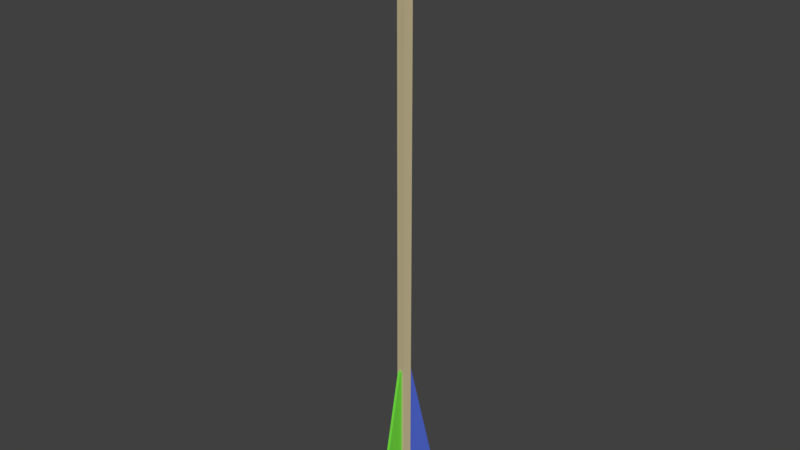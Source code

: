 # Source: Arrow.blend  (saved by Blender 2.78.0; exported with 4.5.12 LTS)
import bpy
from mathutils import Matrix  # noqa: F401  (used for matrix-valued properties, if any)

bpy.ops.wm.read_factory_settings(use_empty=True)
scene = bpy.context.scene
scene.name = 'Scene'

# ---- collections
col_collection_1 = bpy.data.collections.new('Collection 1'); scene.collection.children.link(col_collection_1)

# ---- materials (node trees are filled in below, after node groups)
mat_arrow = bpy.data.materials.new('Arrow')
mat_arrow.alpha_threshold = 0.0
mat_arrow.use_transparent_shadow = False
mat_arrow.diffuse_color = (0.5382, 0.4621, 0.2732, 1.0)
mat_arrow.roughness = 0.5
mat_arrow.specular_intensity = 0.0
mat_side_feathers = bpy.data.materials.new('Side Feathers')
mat_side_feathers.alpha_threshold = 0.0
mat_side_feathers.use_transparent_shadow = False
mat_side_feathers.diffuse_color = (0.06976, 0.1163, 0.5382, 1.0)
mat_side_feathers.roughness = 0.5
mat_side_feathers.specular_intensity = 0.0
mat_cockfeather = bpy.data.materials.new('CockFeather')
mat_cockfeather.alpha_threshold = 0.0
mat_cockfeather.use_transparent_shadow = False
mat_cockfeather.diffuse_color = (0.1876, 0.8, 0.0577, 1.0)
mat_cockfeather.roughness = 0.5
mat_cockfeather.specular_intensity = 0.0
mat_nock = bpy.data.materials.new('Nock')
mat_nock.alpha_threshold = 0.0
mat_nock.use_transparent_shadow = False
mat_nock.diffuse_color = (0.1237, 0.03589, 0.02175, 1.0)
mat_nock.roughness = 0.5
mat_nock.specular_intensity = 0.0
mat_arrowhead = bpy.data.materials.new('ArrowHead')
mat_arrowhead.alpha_threshold = 0.0
mat_arrowhead.use_transparent_shadow = False
mat_arrowhead.diffuse_color = (0.04696, 0.04696, 0.04696, 1.0)
mat_arrowhead.roughness = 0.5
mat_arrowhead.specular_intensity = 0.0

# ---- material node trees

# ---- world
world_world = bpy.data.worlds.new('World'); scene.world = world_world
world_world.color = (0.05088, 0.05088, 0.05088)
world_world.use_sun_shadow = False
world_world.sun_shadow_jitter_overblur = 0.0
world_world.cycles.sampling_method = 'MANUAL'

# ---- meshes
me_cylinder = bpy.data.meshes.new('Cylinder')
me_cylinder.from_pydata([(0.0, 1.0, -1.714), (0.0, 1.0, 1.573), (0.9511, 0.309, -1.714), (0.9511, 0.309, 1.573), (0.5878, -0.809, -1.714), (0.5878, -0.809, 1.573), (-0.5878, -0.809, -1.714), (-0.5878, -0.809, 1.573), (-0.9511, 0.309, -1.714), (-0.9511, 0.309, 1.573), (0.0, 1.0, -1.622), (0.9511, 0.309, -1.622), (0.5878, -0.809, -1.622), (-0.5878, -0.809, -1.622), (-0.9511, 0.309, -1.622), (3.586e-08, 2.15, -1.679), (2.045, 0.6643, -1.679), (1.264, -1.739, -1.679), (-1.264, -1.739, -1.679), (-2.045, 0.6643, -1.679), (-4.424e-08, 0.08364, -1.969), (0.07954, 0.02584, -1.969), (0.04916, -0.06766, -1.969), (-0.04916, -0.06766, -1.969), (-0.07954, 0.02584, -1.969), (-1.192e-07, -0.809, 1.573), (0.0, 1.0, 1.438), (0.9511, 0.309, 1.438), (0.5878, -0.809, 1.438), (-0.5878, -0.809, 1.438), (-0.9511, 0.309, 1.438), (0.9511, 0.309, 0.9911), (0.5878, -0.809, 0.9911), (-0.5878, -0.809, 0.9911), (-0.9511, 0.309, 0.9911), (0.0, 1.0, 0.9911), (0.1959, -0.809, -1.714), (-0.1959, -0.809, -1.714), (0.1959, -0.809, -1.622), (-0.1959, -0.809, -1.622), (0.4212, -1.739, -1.679), (-0.4212, -1.739, -1.679), (0.01639, -0.06766, -1.969), (-0.01639, -0.06766, -1.969), (0.1959, -0.809, 1.438), (-0.1959, -0.809, 1.438), (0.1959, -0.809, 0.8226), (-0.1959, -0.809, 0.8226), (0.1959, -4.172, 1.438), (-0.1959, -4.172, 1.438), (0.1959, -1.171, 0.8226), (-0.1959, -1.171, 0.8226), (-0.634, 0.5393, -1.714), (-0.317, 0.7697, -1.714), (-0.317, 0.7697, 1.573), (-0.634, 0.5393, 1.573), (-0.634, 0.5393, -1.622), (-0.317, 0.7697, -1.622), (-1.363, 1.159, -1.679), (-0.6815, 1.655, -1.679), (-0.05303, 0.04511, -1.969), (-0.02651, 0.06437, -1.969), (-0.3919, -0.809, 1.573), (-0.1959, -0.809, 1.573), (-0.634, 0.5393, 1.438), (-0.317, 0.7697, 1.438), (-0.634, 0.5393, 0.8226), (-0.317, 0.7697, 0.8226), (0.317, 0.7697, -1.714), (0.634, 0.5393, -1.714), (0.634, 0.5393, 1.573), (0.317, 0.7697, 1.573), (0.1959, -0.809, 1.573), (0.3919, -0.809, 1.573), (0.317, 0.7697, -1.622), (0.634, 0.5393, -1.622), (0.6815, 1.655, -1.679), (1.363, 1.159, -1.679), (0.02651, 0.06437, -1.969), (0.05303, 0.04511, -1.969), (0.317, 0.7697, 1.438), (0.634, 0.5393, 1.438), (0.317, 0.7697, 0.8226), (0.634, 0.5393, 0.8226), (-3.634, 2.239, 1.438), (-3.317, 2.469, 1.438), (-0.7709, 0.6949, 0.8226), (-0.4539, 0.9252, 0.8226), (3.143, 2.375, 1.438), (3.46, 2.145, 1.438), (0.4154, 0.8379, 0.8226), (0.7324, 0.6076, 0.8226), (0.9382, 0.2875, 1.573), (0.5617, -0.8262, 1.573), (-0.6138, -0.8123, 1.573), (-0.9638, 0.31, 1.573), (-0.004616, 0.9897, 1.573), (-0.7888, -0.2512, 1.573), (0.07419, 0.737, 1.711), (-0.9355, 0.2194, 1.711), (0.8847, 0.4591, 1.711), (-0.8423, -0.07953, 1.711), (0.4935, -0.6074, 1.705), (0.9846, 0.1389, 1.705), (-0.6382, -0.7338, 1.705), (-0.7424, -0.3998, 1.705), (0.6239, 0.5215, 1.573), (0.3097, 0.7556, 1.573), (-0.9054, 0.1229, 1.573), (-0.8471, -0.06412, 1.573), (0.6145, 0.5517, 1.711), (0.3443, 0.6444, 1.711), (-0.9044, 0.1197, 1.711), (-0.8734, 0.02011, 1.711), (0.6872, -0.455, 1.573), (0.8127, -0.08375, 1.573), (-0.7304, -0.4382, 1.573), (-0.6721, -0.6252, 1.573), (0.6572, -0.3587, 1.705), (0.8209, -0.1099, 1.705), (-0.7077, -0.5111, 1.705), (-0.673, -0.6225, 1.705)], [], [(81, 70, 3, 27), (27, 3, 5, 28), (28, 5, 73, 72, 25, 63, 62, 7, 29, 45, 44), (29, 7, 9, 30), (65, 54, 1, 26), (37, 6, 18, 41), (53, 57, 10, 0), (6, 13, 14, 8), (37, 39, 13, 6), (2, 11, 12, 4), (69, 75, 11, 2), (59, 15, 20, 61), (6, 8, 19, 18), (2, 4, 17, 16), (53, 0, 15, 59), (69, 2, 16, 77), (20, 78, 79, 21, 22, 42, 43, 23, 24, 60, 61), (41, 18, 23, 43), (77, 16, 21, 79), (18, 19, 24, 23), (16, 17, 22, 21), (67, 65, 26, 35), (33, 29, 30, 34), (47, 45, 29, 33), (31, 27, 28, 32), (83, 81, 27, 31), (75, 83, 31, 11), (11, 31, 32, 12), (39, 47, 33, 13), (13, 33, 34, 14), (57, 67, 35, 10), (12, 32, 46, 38), (38, 46, 47, 39), (32, 28, 44, 46), (45, 47, 51, 49), (17, 40, 42, 22), (40, 41, 43, 42), (4, 12, 38, 36), (36, 38, 39, 37), (4, 36, 40, 17), (36, 37, 41, 40), (50, 48, 49, 51), (47, 46, 50, 51), (44, 45, 49, 48), (46, 44, 48, 50), (14, 34, 66, 56), (56, 66, 67, 57), (34, 30, 64, 66), (66, 64, 84, 86), (8, 52, 58, 19), (52, 53, 59, 58), (19, 58, 60, 24), (58, 59, 61, 60), (8, 14, 56, 52), (52, 56, 57, 53), (30, 9, 55, 64), (64, 55, 54, 65), (10, 35, 82, 74), (74, 82, 83, 75), (35, 26, 80, 82), (83, 82, 90, 91), (15, 76, 78, 20), (76, 77, 79, 78), (0, 68, 76, 15), (68, 69, 77, 76), (0, 10, 74, 68), (68, 74, 75, 69), (26, 1, 71, 80), (80, 71, 70, 81), (86, 84, 85, 87), (65, 67, 87, 85), (67, 66, 86, 87), (64, 65, 85, 84), (90, 88, 89, 91), (80, 81, 89, 88), (82, 80, 88, 90), (81, 83, 91, 89), (94, 93, 102, 104), (107, 96, 98, 111), (112, 111, 98, 99), (109, 97, 101, 113), (97, 92, 100, 101), (96, 95, 99, 98), (119, 103, 105, 120), (115, 92, 103, 119), (117, 94, 104, 121), (92, 97, 105, 103), (95, 108, 112, 99), (108, 109, 113, 112), (101, 100, 110, 113), (113, 110, 111, 112), (92, 106, 110, 100), (106, 107, 111, 110), (97, 116, 120, 105), (116, 117, 121, 120), (93, 114, 118, 102), (114, 115, 119, 118), (102, 118, 121, 104), (118, 119, 120, 121)])
me_cylinder.polygons.foreach_set('material_index', [0, 0, 0, 0, 0, 4, 4, 4, 4, 4, 4, 4, 4, 4, 4, 4, 4, 4, 4, 4, 4, 0, 0, 0, 0, 0, 0, 0, 0, 0, 0, 0, 0, 0, 2, 4, 4, 4, 4, 4, 4, 2, 2, 2, 2, 0, 0, 0, 1, 4, 4, 4, 4, 4, 4, 0, 0, 0, 0, 0, 1, 4, 4, 4, 4, 4, 4, 0, 0, 1, 1, 1, 1, 1, 1, 1, 1, 3, 3, 3, 3, 3, 3, 3, 3, 3, 3, 3, 3, 3, 3, 3, 3, 3, 3, 3, 3, 3, 3])
me_cylinder.materials.append(mat_arrow)
me_cylinder.materials.append(mat_side_feathers)
me_cylinder.materials.append(mat_cockfeather)
me_cylinder.materials.append(mat_nock)
me_cylinder.materials.append(mat_arrowhead)
me_cylinder.use_remesh_preserve_volume = False
me_cylinder.use_remesh_preserve_attributes = False
me_cylinder.use_mirror_vertex_groups = False
me_cylinder.update()

# ---- objects
ob_cylinder = bpy.data.objects.new('Cylinder', me_cylinder)

# ---- transforms, parenting, visibility, modifiers, constraints
ob_cylinder.location = (0.0, 0.0, 2.123)
ob_cylinder.scale = (0.05947, 0.05947, -1.458)
ob_cylinder.lineart.crease_threshold = 0.0

# ---- collection membership
col_collection_1.objects.link(ob_cylinder)

# ---- scene / render settings (as saved in the file)
scene.frame_start = 1; scene.frame_end = 250; scene.frame_set(1)
scene.render.engine = 'BLENDER_EEVEE_NEXT'
scene.render.resolution_percentage = 50
scene.render.dither_intensity = 0.0
scene.cycles.use_denoising = False
scene.cycles.samples = 128
scene.cycles.sampling_pattern = 'TABULATED_SOBOL'
scene.cycles.light_sampling_threshold = 0.0
scene.cycles.use_adaptive_sampling = False
scene.cycles.use_light_tree = False
scene.cycles.blur_glossy = 0.0
scene.cycles.sample_clamp_indirect = 0.0
scene.view_settings.view_transform = 'Standard'
bpy.context.view_layer.update()

# ---- added for rendering (the .blend has no active camera and no usable light): camera, sun
cam_auto = bpy.data.cameras.new('AutoCamera')
cam_auto.lens = 50.0
cam_auto.sensor_width = 36.0
cam_auto.clip_end = 1000.0
ob_auto_camera = bpy.data.objects.new('AutoCamera', cam_auto)
scene.collection.objects.link(ob_auto_camera)
ob_auto_camera.location = (4.98676, -6.04097, 6.30451)
ob_auto_camera.rotation_euler = (1.09748, -7.21219e-08, 0.694738)
scene.camera = ob_auto_camera
light_auto_sun = bpy.data.lights.new('AutoSun', 'SUN')
light_auto_sun.energy = 3.0
light_auto_sun.angle = 0.0523599
ob_auto_sun = bpy.data.objects.new('AutoSun', light_auto_sun)
scene.collection.objects.link(ob_auto_sun)
ob_auto_sun.rotation_euler = (0.872665, 0.174533, 0.523599)
bpy.context.view_layer.update()
